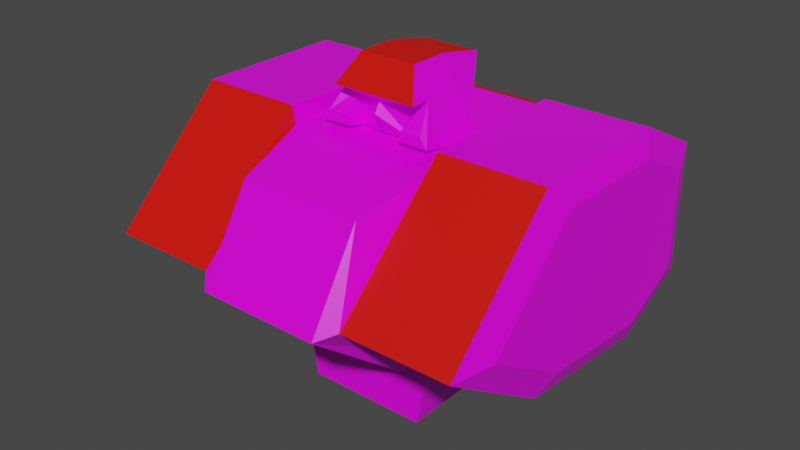 # Source: mech_body03.blend  (saved by Blender 3.3.6; exported with 4.5.12 LTS)
import bpy
from mathutils import Matrix  # noqa: F401  (used for matrix-valued properties, if any)

bpy.ops.wm.read_factory_settings(use_empty=True)
scene = bpy.context.scene
scene.name = 'Scene'

# ---- collections
col_body03 = bpy.data.collections.new('body03'); scene.collection.children.link(col_body03)

# ---- images (referenced by path relative to the original .blend; pixels are not part of the script)
import os
ASSET_DIR = os.environ.get("B2B_ASSET_DIR", "")  # directory of the original .blend (textures are referenced by path, not embedded)
HERE = os.path.dirname(os.path.abspath(__file__))  # packed textures are extracted next to this script under _unpacked/

def load_image(name, relpath, width, height, colorspace="sRGB"):
    """Load a texture the original file referenced (path relative to the .blend, or extracted next to this script)."""
    p = next((c for c in (os.path.join(HERE, relpath), os.path.join(ASSET_DIR, relpath)) if relpath and os.path.exists(c)), "")
    if p:
        img = bpy.data.images.load(p, check_existing=True)
        img.name = name
    else:  # same state as the original file: an image datablock whose file is absent (Cycles renders it pink)
        img = bpy.data.images.new(name, width, height)
        img.source = "FILE"
        img.filepath = "//" + (relpath or name)
    img.colorspace_settings.name = colorspace
    return img
img_tex_body03_png = load_image('tex_body03.png', 'tex_body03.png', 1024, 1024, 'sRGB')

# ---- materials (node trees are filled in below, after node groups)
mat_mat_body = bpy.data.materials.new('mat_body')
mat_mat_body.alpha_threshold = 0.0
mat_mat_body.use_backface_culling = True
mat_mat_body.use_transparent_shadow = False
mat_mat_body.line_color = (0.0, 0.0, 0.0, 1.0)
mat_mat_team = bpy.data.materials.new('mat_team')
mat_mat_team.use_backface_culling = True
mat_mat_team.use_transparent_shadow = False

# ---- material node trees
mat_mat_body.use_nodes = True; mat_mat_body.node_tree.nodes.clear()
_N = mat_mat_body.node_tree.nodes; _L = mat_mat_body.node_tree.links
n0 = _N.new('ShaderNodeOutputMaterial'); n0.name = 'Material Output'; n0.location = (300, 300)
n1 = _N.new('ShaderNodeBsdfPrincipled'); n1.name = 'Principled BSDF'; n1.location = (10, 300)
n1.distribution = 'GGX'
n1.subsurface_method = 'BURLEY'
n1.inputs[2].default_value = 0.4
n1.inputs[3].default_value = 1.45
n1.inputs[27].default_value = (0.0, 0.0, 0.0, 1.0)
n1.inputs[28].default_value = 1.0
n2 = _N.new('ShaderNodeTexImage'); n2.name = 'Image Texture.001'; n2.location = (-254, 300)
n2.image = img_tex_body03_png
n2.interpolation = 'Closest'
_L.new(n1.outputs[0], n0.inputs[0])
_L.new(n2.outputs[0], n1.inputs[0])
n0.is_active_output = True
mat_mat_team.use_nodes = True; mat_mat_team.node_tree.nodes.clear()
_N = mat_mat_team.node_tree.nodes; _L = mat_mat_team.node_tree.links
n0 = _N.new('ShaderNodeBsdfPrincipled'); n0.name = 'Principled BSDF'; n0.location = (10, 300)
n0.distribution = 'GGX'
n0.subsurface_method = 'BURLEY'
n0.inputs[0].default_value = (0.8, 0.004458, 0.0, 1.0)
n0.inputs[3].default_value = 1.45
n0.inputs[27].default_value = (0.0, 0.0, 0.0, 1.0)
n0.inputs[28].default_value = 1.0
n1 = _N.new('ShaderNodeOutputMaterial'); n1.name = 'Material Output'; n1.location = (300, 300)
_L.new(n0.outputs[0], n1.inputs[0])
n1.is_active_output = True

# ---- world
world_world = bpy.data.worlds.new('World'); scene.world = world_world
world_world.use_nodes = True; world_world.node_tree.nodes.clear()
_N = world_world.node_tree.nodes; _L = world_world.node_tree.links
n0 = _N.new('ShaderNodeOutputWorld'); n0.name = 'World Output'; n0.location = (300, 300)
n1 = _N.new('ShaderNodeBackground'); n1.name = 'Background'; n1.location = (10, 300)
n1.inputs[0].default_value = (0.05088, 0.05088, 0.05088, 1.0)
_L.new(n1.outputs[0], n0.inputs[0])
n0.is_active_output = True
world_world.color = (0.05088, 0.05088, 0.05088)
world_world.use_sun_shadow = False
world_world.sun_shadow_jitter_overblur = 0.0

# ---- meshes
me_body = bpy.data.meshes.new('body')
me_body.from_pydata([(-0.48, 0.4115, 0.2917), (0.48, 0.4115, 0.2917), (-0.48, 0.4115, 0.6279), (0.48, 0.4115, 0.6279), (-0.48, 0.2115, 0.1917), (0.48, 0.2115, 0.1917), (-0.48, 0.2115, 0.7279), (0.48, 0.2115, 0.7279), (-0.48, -0.1885, 0.2317), (0.48, -0.1885, 0.2317), (-0.48, -0.1885, 0.7279), (0.48, -0.1885, 0.7279), (-0.48, -0.4885, 0.4279), (0.48, -0.4885, 0.4279), (0.504, 0.3401, 0.3328), (0.504, 0.3401, 0.5891), (0.504, 0.1801, 0.2528), (0.504, 0.1801, 0.6691), (0.504, -0.1399, 0.2848), (0.504, -0.1399, 0.6691), (0.504, -0.3799, 0.4291), (-0.504, 0.3401, 0.3328), (-0.504, 0.3401, 0.5891), (-0.504, 0.1801, 0.2528), (-0.504, 0.1801, 0.6691), (-0.504, -0.1399, 0.2848), (-0.504, -0.1399, 0.6691), (-0.504, -0.3799, 0.4291), (-0.2, 0.4115, 0.2917), (0.2, 0.4115, 0.2917), (0.2, 0.4115, 0.6279), (-0.2, 0.4115, 0.6279), (-0.2, 0.2115, 0.1917), (0.2, 0.2115, 0.1917), (0.2, 0.2115, 0.71), (-0.2, 0.2115, 0.71), (-0.2, -0.1885, 0.2317), (0.2, -0.1885, 0.2317), (0.2, -0.1885, 0.6817), (-0.2, -0.1885, 0.6817), (-0.2, -0.4885, 0.4279), (0.2, -0.4885, 0.4279), (-0.16, -0.2485, 0.1917), (0.16, -0.2485, 0.1917), (0.16, -0.3885, 0.6317), (-0.16, -0.3885, 0.6317), (-0.16, -0.5285, 0.4079), (0.16, -0.5285, 0.4079), (-0.16, 0.2115, 0.01378), (0.16, 0.2115, 0.01378), (-0.16, -0.1885, 0.01378), (0.16, -0.1885, 0.01378), (-0.15, 0.0004054, 0.6899), (0.15, 0.0004054, 0.6899), (-0.075, 0.0004054, 0.8632), (0.075, 0.0004054, 0.8632), (-0.015, 0.2004, 0.7899), (0.015, 0.2004, 0.7899), (-0.075, 0.1254, 0.8382), (0.075, 0.1254, 0.8382), (-0.15, -0.09959, 0.6899), (0.15, -0.09959, 0.6899), (-0.075, -0.09959, 0.8632), (0.075, -0.09959, 0.8632), (-0.1125, -0.09959, 0.7899), (-0.07, -0.09959, 0.6899), (0.07, -0.09959, 0.6899), (-0.084, -0.09959, 0.7699), (0.084, -0.09959, 0.7699), (0.1125, -0.1496, 0.7899), (-2.175e-10, -0.1296, 0.7699), (-2.175e-10, -0.1096, 0.6899), (-0.1125, -0.1496, 0.7899), (0.084, -0.1496, 0.7899), (-0.084, -0.1496, 0.7899), (-0.15, -0.1496, 0.6999), (0.07, -0.1496, 0.6999), (0.15, -0.1496, 0.6999), (0.1125, -0.09959, 0.7899), (-0.07, -0.1496, 0.6999), (-0.1312, -0.1496, 0.7249), (0.1312, -0.1496, 0.7249), (-0.077, -0.1496, 0.7249), (0.077, -0.1496, 0.7249), (-2.175e-10, -0.1446, 0.7449), (-0.21, 0.2115, 0.7279), (-0.21, -0.1885, 0.7279), (0.21, 0.2115, 0.7279), (0.21, -0.1885, 0.7279)], [], [(29, 30, 3, 1), (6, 2, 22, 24), (5, 1, 14, 16), (2, 0, 21, 22), (31, 2, 6, 85, 35), (29, 1, 5, 33), (39, 86, 10, 12, 40), (85, 6, 10, 86), (33, 5, 9, 37), (1, 3, 15, 14), (37, 9, 13, 41), (11, 13, 20, 19), (8, 12, 27, 25), (17, 19, 20, 18, 16, 14, 15), (7, 11, 19, 17), (13, 9, 18, 20), (9, 5, 16, 18), (3, 7, 17, 15), (22, 21, 23, 25, 27, 26, 24), (4, 8, 25, 23), (12, 10, 26, 27), (0, 4, 23, 21), (10, 6, 24, 26), (8, 36, 40, 12), (38, 39, 45, 44), (4, 32, 36, 8), (33, 37, 51, 49), (87, 34, 38, 88), (34, 35, 39, 38), (11, 88, 38, 41, 13), (37, 41, 47, 43), (0, 28, 32, 4), (28, 29, 33, 32), (3, 30, 34, 87, 7), (30, 31, 35, 34), (0, 2, 31, 28), (28, 31, 30, 29), (42, 43, 47, 46), (44, 45, 46, 47), (41, 38, 44, 47), (36, 37, 43, 42), (40, 36, 42, 46), (39, 40, 46, 45), (48, 49, 51, 50), (37, 36, 50, 51), (32, 33, 49, 48), (36, 32, 48, 50), (55, 63, 78, 61, 53), (56, 58, 59, 57), (54, 58, 52), (58, 56, 52), (55, 59, 58, 54), (52, 56, 57, 53), (78, 69, 73, 68), (52, 60, 64, 62, 54), (54, 62, 63, 55), (61, 77, 76, 66), (71, 66, 68, 70, 84), (72, 74, 73, 69, 63, 62), (64, 72, 62), (67, 74, 72, 64), (63, 69, 78), (67, 70, 74), (65, 71, 84, 70, 67), (83, 81, 78, 68), (80, 82, 67, 64), (67, 82, 79, 65), (65, 79, 75, 60), (60, 75, 80, 64), (78, 81, 77, 61), (66, 76, 83, 68), (75, 79, 82, 80), (76, 77, 81, 83), (7, 87, 88, 11), (35, 85, 86, 39), (55, 53, 59), (59, 53, 57), (68, 73, 70), (74, 70, 73)])
me_body.polygons.foreach_set('material_index', [0, 0, 0, 0, 1, 0, 1, 0, 0, 0, 0, 0, 0, 0, 0, 0, 0, 0, 0, 0, 0, 0, 0, 0, 0, 0, 0, 0, 0, 1, 0, 0, 0, 1, 1, 0, 0, 0, 0, 0, 0, 0, 0, 0, 0, 0, 0, 0, 1, 0, 1, 1, 0, 0, 0, 1, 0, 0, 1, 0, 0, 0, 0, 0, 0, 0, 0, 0, 0, 0, 0, 0, 0, 0, 0, 0, 1, 0, 0])
_uv = me_body.uv_layers.new(name='UVMap')
_uv.uv.foreach_set('vector', [0.1764, 0.9907, 0.1734, 0.8878, 0.2591, 0.8853, 0.2621, 0.9882, 0.11, 0.4353, 0.112, 0.3668, 0.1333, 0.3817, 0.1317, 0.4365, 0.2612, 0.3319, 0.2628, 0.2634, 0.2848, 0.2779, 0.2835, 0.3326, 0.112, 0.3668, 0.1151, 0.264, 0.1378, 0.2772, 0.1354, 0.3556, 0.02634, 0.3643, 0.112, 0.3668, 0.11, 0.4353, 0.02737, 0.4328, 0.02161, 0.4303, 0.1771, 0.2614, 0.2628, 0.2634, 0.2612, 0.3319, 0.1755, 0.3299, 0.02026, 0.5693, 0.02374, 0.5552, 0.1064, 0.5577, 0.1088, 0.6875, 0.02307, 0.6895, 0.02737, 0.4328, 0.11, 0.4353, 0.1064, 0.5577, 0.02374, 0.5552, 0.1755, 0.3299, 0.2612, 0.3319, 0.2584, 0.4549, 0.1727, 0.4529, 0.2621, 0.9882, 0.2591, 0.8853, 0.2825, 0.8965, 0.2848, 0.9749, 0.1727, 0.4529, 0.2584, 0.4549, 0.2558, 0.5646, 0.1701, 0.5626, 0.2534, 0.6945, 0.2558, 0.5646, 0.2797, 0.5888, 0.2778, 0.6927, 0.1113, 0.7973, 0.1088, 0.6875, 0.1293, 0.7147, 0.1344, 0.8003, 0.4748, 0.6278, 0.3768, 0.6278, 0.3033, 0.5543, 0.3768, 0.5102, 0.4748, 0.5004, 0.5237, 0.5249, 0.5237, 0.6033, 0.257, 0.8169, 0.2534, 0.6945, 0.2733, 0.7088, 0.2762, 0.8067, 0.2558, 0.5646, 0.2584, 0.4549, 0.2814, 0.4519, 0.2763, 0.5375, 0.2584, 0.4549, 0.2612, 0.3319, 0.2801, 0.3437, 0.2778, 0.4422, 0.2591, 0.8853, 0.257, 0.8169, 0.2787, 0.8157, 0.2803, 0.8704, 0.4063, 0.4818, 0.3278, 0.4818, 0.3033, 0.4329, 0.3131, 0.3349, 0.3573, 0.2614, 0.4307, 0.3349, 0.4307, 0.4329, 0.1142, 0.9203, 0.1113, 0.7973, 0.1308, 0.81, 0.1331, 0.9084, 0.1088, 0.6875, 0.1064, 0.5577, 0.1308, 0.5595, 0.1327, 0.6633, 0.1158, 0.9887, 0.1142, 0.9203, 0.1365, 0.9195, 0.1378, 0.9743, 0.1064, 0.5577, 0.11, 0.4353, 0.1292, 0.4455, 0.1263, 0.5434, 0.1113, 0.7973, 0.02563, 0.7993, 0.02307, 0.6895, 0.1088, 0.6875, 0.6353, 0.1873, 0.6353, 0.06485, 0.6984, 0.07709, 0.6984, 0.1751, 0.1142, 0.9203, 0.02851, 0.9223, 0.02563, 0.7993, 0.1113, 0.7973, 0.2205, 0.2309, 0.09803, 0.2429, 0.09806, 0.1751, 0.2205, 0.1751, 0.1744, 0.8193, 0.1681, 0.8195, 0.1563, 0.6973, 0.1708, 0.6969, 0.5126, 0.1873, 0.5126, 0.06485, 0.6353, 0.06485, 0.6353, 0.1873, 0.2534, 0.6945, 0.1708, 0.6969, 0.1673, 0.6829, 0.1701, 0.5626, 0.2558, 0.5646, 0.8947, 0.1993, 0.7852, 0.1924, 0.7792, 0.1751, 0.8875, 0.1751, 0.1158, 0.9887, 0.0301, 0.9907, 0.02851, 0.9223, 0.1142, 0.9203, 0.3434, 0.06485, 0.3434, 0.1873, 0.275, 0.1873, 0.275, 0.06485, 0.2591, 0.8853, 0.1734, 0.8878, 0.1686, 0.8218, 0.1744, 0.8193, 0.257, 0.8169, 0.4464, 0.1873, 0.4464, 0.06485, 0.5126, 0.06485, 0.5126, 0.1873, 0.1151, 0.264, 0.112, 0.3668, 0.02634, 0.3643, 0.02939, 0.2614, 0.3434, 0.06485, 0.4464, 0.06485, 0.4464, 0.1873, 0.3434, 0.1873, 0.8875, 0.07709, 0.8875, 0.1751, 0.7792, 0.1751, 0.7792, 0.07709, 0.6984, 0.1751, 0.6984, 0.07709, 0.7792, 0.07709, 0.7792, 0.1751, 0.7676, 0.1892, 0.6508, 0.2183, 0.6984, 0.1751, 0.7792, 0.1751, 0.03134, 0.06485, 0.03134, 0.1873, 0.009266, 0.1751, 0.009266, 0.07709, 0.7852, 0.05972, 0.8947, 0.05289, 0.8875, 0.07709, 0.7792, 0.07709, 0.6508, 0.0339, 0.7676, 0.06292, 0.7792, 0.07709, 0.6984, 0.07709, 0.2205, 0.07709, 0.2205, 0.1751, 0.09806, 0.1751, 0.09806, 0.07709, 0.03134, 0.1873, 0.03134, 0.06485, 0.09806, 0.07709, 0.09806, 0.1751, 0.275, 0.06485, 0.275, 0.1873, 0.2205, 0.1751, 0.2205, 0.07709, 0.09803, 0.009266, 0.2205, 0.02127, 0.2205, 0.07709, 0.09806, 0.07709, 0.5836, 0.4183, 0.5836, 0.4489, 0.5584, 0.4489, 0.5257, 0.4488, 0.5258, 0.4182, 0.4493, 0.2913, 0.4766, 0.2729, 0.4766, 0.3188, 0.4493, 0.3005, 0.5072, 0.3948, 0.5002, 0.4332, 0.4494, 0.3949, 0.5002, 0.4332, 0.4892, 0.4642, 0.4494, 0.3949, 0.5156, 0.3188, 0.4766, 0.3188, 0.4766, 0.2729, 0.5156, 0.2729, 0.6706, 0.4407, 0.6022, 0.3993, 0.6022, 0.3902, 0.6706, 0.3488, 0.6307, 0.5734, 0.6155, 0.5712, 0.6168, 0.5626, 0.6332, 0.5631, 0.4494, 0.3949, 0.4493, 0.3643, 0.482, 0.3642, 0.5072, 0.3642, 0.5072, 0.3948, 0.5156, 0.2729, 0.5462, 0.2729, 0.5462, 0.3188, 0.5156, 0.3188, 0.597, 0.607, 0.5824, 0.6164, 0.5758, 0.597, 0.5823, 0.5841, 0.5819, 0.5598, 0.5823, 0.5841, 0.5543, 0.5899, 0.5536, 0.561, 0.5623, 0.5606, 0.5734, 0.2614, 0.5734, 0.2701, 0.5734, 0.3216, 0.5734, 0.3303, 0.5462, 0.3188, 0.5462, 0.2729, 0.482, 0.3642, 0.482, 0.3489, 0.5072, 0.3642, 0.6332, 0.5107, 0.6168, 0.5112, 0.6155, 0.5025, 0.6307, 0.5004, 0.5836, 0.4489, 0.5584, 0.4642, 0.5584, 0.4489, 0.6332, 0.5107, 0.6254, 0.5369, 0.6168, 0.5112, 0.5802, 0.5355, 0.5819, 0.5598, 0.5623, 0.5606, 0.5536, 0.561, 0.5519, 0.532, 0.5709, 0.5971, 0.5711, 0.6124, 0.546, 0.5985, 0.5543, 0.5899, 0.5659, 0.5069, 0.5684, 0.5229, 0.5519, 0.532, 0.5423, 0.5245, 0.5519, 0.532, 0.5684, 0.5229, 0.5737, 0.5225, 0.5802, 0.5355, 0.5802, 0.5355, 0.5737, 0.5225, 0.5766, 0.5004, 0.597, 0.5087, 0.4493, 0.3643, 0.4517, 0.3488, 0.4613, 0.3488, 0.482, 0.3642, 0.5584, 0.4489, 0.5377, 0.4642, 0.5282, 0.4642, 0.5257, 0.4488, 0.5823, 0.5841, 0.5758, 0.597, 0.5709, 0.5971, 0.5543, 0.5899, 0.5766, 0.5004, 0.5737, 0.5225, 0.5684, 0.5229, 0.5659, 0.5069, 0.5758, 0.597, 0.5824, 0.6164, 0.5711, 0.6124, 0.5709, 0.5971, 0.257, 0.8169, 0.1744, 0.8193, 0.1708, 0.6969, 0.2534, 0.6945, 0.02109, 0.4326, 0.02737, 0.4328, 0.02374, 0.5552, 0.009266, 0.5548, 0.5836, 0.4183, 0.5258, 0.4182, 0.5767, 0.3799, 0.5767, 0.3799, 0.5258, 0.4182, 0.5657, 0.3488, 0.6332, 0.5631, 0.6168, 0.5626, 0.6254, 0.5369, 0.6168, 0.5112, 0.6254, 0.5369, 0.6168, 0.5626])
me_body.materials.append(mat_mat_body)
me_body.materials.append(mat_mat_team)
me_body.use_remesh_fix_poles = True
me_body.use_remesh_preserve_attributes = False
me_body.use_mirror_vertex_groups = False
me_body.use_paint_bone_selection = False
me_body.use_paint_mask = True
me_body.update()
arm_armature_001 = bpy.data.armatures.new('Armature.001')  # bones are not reproduced

# ---- objects
ob_body = bpy.data.objects.new('body', me_body)
ob_armature = bpy.data.objects.new('Armature', arm_armature_001)

# ---- transforms, parenting, visibility, modifiers, constraints
ob_body.parent = ob_armature
ob_body.location = (0.0, 0.0, 0.0)
ob_body.lineart.crease_threshold = 0.0
_vg = ob_body.vertex_groups.new(name='body')
_vg.add([0, 1, 2, 3, 4, 5, 6, 7, 8, 9, 10, 11, 12, 13, 14, 15, 16, 17, 18, 19, 20, 21, 22, 23, 24, 25, 26, 27, 28, 29, 30, 31, 32, 33, 34, 35, 36, 37, 38, 39, 40, 41, 42, 43, 44, 45, 46, 47, 48, 49, 50, 51, 85, 86, 87, 88], 1.0, 'REPLACE')
_vg = ob_body.vertex_groups.new(name='head')
_vg.add([52, 53, 54, 55, 56, 57, 58, 59, 60, 61, 62, 63, 64, 65, 66, 67, 68, 69, 70, 71, 72, 73, 74, 75, 76, 77, 78, 79, 80, 81, 82, 83, 84], 1.0, 'REPLACE')
_vg = ob_body.vertex_groups.new(name='arm.l')
_vg = ob_body.vertex_groups.new(name='arm.r')
_vg = ob_body.vertex_groups.new(name='pack')
_m = ob_body.modifiers.new('Armature', 'ARMATURE')
_m.object = ob_armature
ob_armature.location = (0.0, 0.0, 0.0)
ob_armature.show_in_front = True
ob_armature.lineart.crease_threshold = 0.0

# ---- collection membership
col_body03.objects.link(ob_body)
col_body03.objects.link(ob_armature)

# ---- scene / render settings (as saved in the file)
scene.frame_start = 1; scene.frame_end = 250; scene.frame_set(1)
scene.render.engine = 'BLENDER_EEVEE_NEXT'
scene.cycles.use_denoising = False
scene.cycles.samples = 128
scene.cycles.sampling_pattern = 'TABULATED_SOBOL'
scene.cycles.use_adaptive_sampling = False
scene.cycles.use_light_tree = False
scene.view_settings.view_transform = 'Filmic'
bpy.context.view_layer.update()

# ---- added for rendering (the .blend has no active camera and no usable light): camera, sun
cam_auto = bpy.data.cameras.new('AutoCamera')
cam_auto.lens = 50.0
cam_auto.sensor_width = 36.0
cam_auto.clip_end = 1000.0
ob_auto_camera = bpy.data.objects.new('AutoCamera', cam_auto)
scene.collection.objects.link(ob_auto_camera)
ob_auto_camera.location = (1.49794, -1.85599, 1.63684)
ob_auto_camera.rotation_euler = (1.09748, -7.21219e-08, 0.694738)
scene.camera = ob_auto_camera
light_auto_sun = bpy.data.lights.new('AutoSun', 'SUN')
light_auto_sun.energy = 3.0
light_auto_sun.angle = 0.0523599
ob_auto_sun = bpy.data.objects.new('AutoSun', light_auto_sun)
scene.collection.objects.link(ob_auto_sun)
ob_auto_sun.rotation_euler = (0.872665, 0.174533, 0.523599)
bpy.context.view_layer.update()
